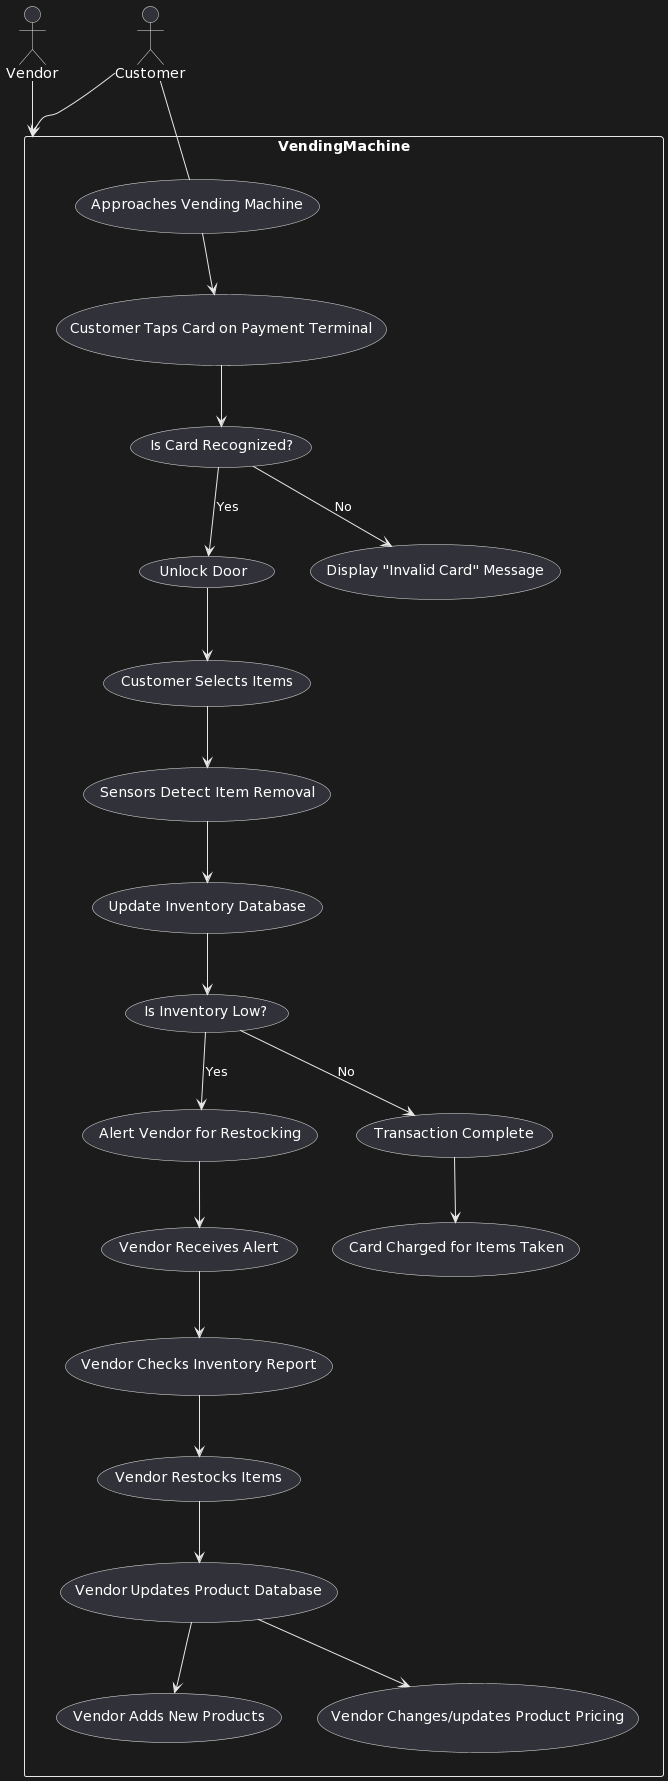

The diagram above was rendered by PlantUML. Its source (embedded in the PNG):
@startuml
actor Customer
actor Vendor
rectangle VendingMachine {
    Customer -- (Approaches Vending Machine)
    (Approaches Vending Machine) --> (Customer Taps Card on Payment Terminal)
    (Customer Taps Card on Payment Terminal) --> (Is Card Recognized?)
    (Is Card Recognized?) --> (Unlock Door) : Yes
    (Is Card Recognized?) --> (Display "Invalid Card" Message) : No
    (Unlock Door) --> (Customer Selects Items)
    (Customer Selects Items) --> (Sensors Detect Item Removal)
    (Sensors Detect Item Removal) --> (Update Inventory Database)
    (Update Inventory Database) --> (Is Inventory Low?)
    (Is Inventory Low?) --> (Alert Vendor for Restocking) : Yes
    (Is Inventory Low?) --> (Transaction Complete) : No
    (Alert Vendor for Restocking) --> (Vendor Receives Alert)
    (Vendor Receives Alert) --> (Vendor Checks Inventory Report)
    (Vendor Checks Inventory Report) --> (Vendor Restocks Items)
    (Vendor Restocks Items) --> (Vendor Updates Product Database)
    (Vendor Updates Product Database) --> (Vendor Adds New Products)
    (Vendor Updates Product Database) --> (Vendor Changes/updates Product Pricing)
    (Transaction Complete) --> (Card Charged for Items Taken)
}
Customer --> VendingMachine
Vendor --> VendingMachine
@enduml